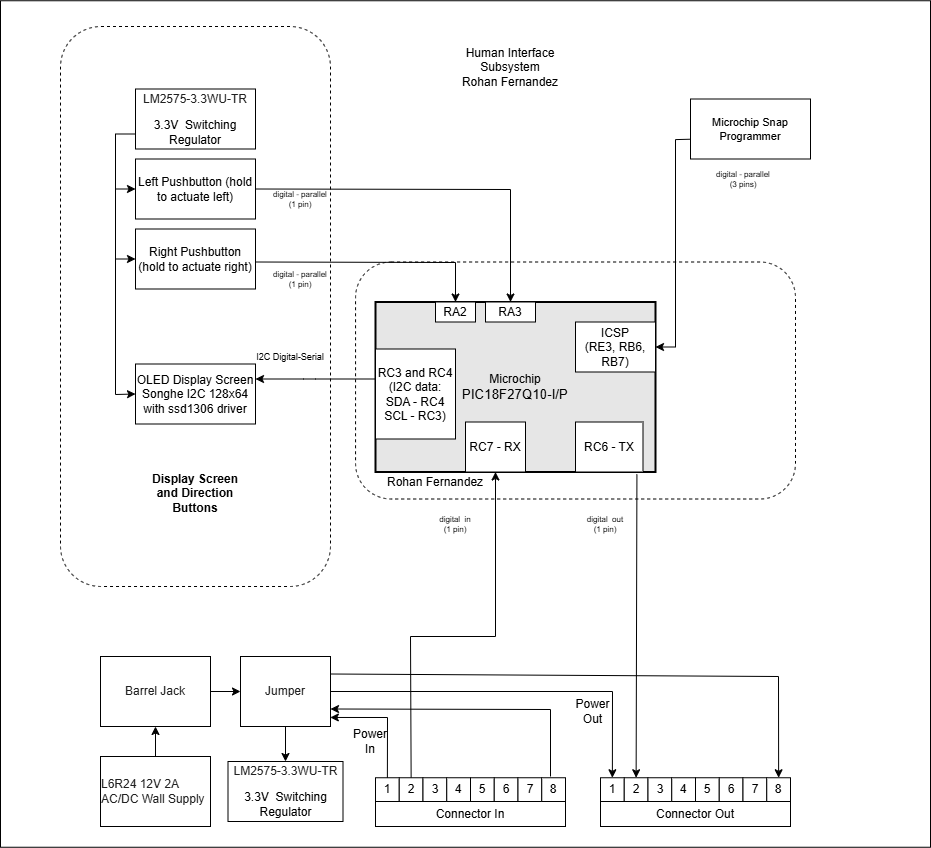

The diagram above was exported from draw.io. Its source (the exported page's mxGraphModel, read from the mxfile embedded in the PNG):
<mxGraphModel dx="1050" dy="557" grid="1" gridSize="10" guides="1" tooltips="1" connect="1" arrows="1" fold="1" page="1" pageScale="1" pageWidth="850" pageHeight="1100" math="0" shadow="0">
  <root>
    <mxCell id="0" />
    <mxCell id="1" parent="0" />
    <mxCell id="C7RKEaf57wYCMLpiFcQi-1" value="" style="rounded=0;whiteSpace=wrap;html=1;fontSize=16;" vertex="1" parent="1">
      <mxGeometry x="770" y="604.25" width="930" height="846.5" as="geometry" />
    </mxCell>
    <mxCell id="hqBAsZZ1AuLPlqOq4gsR-2" value="" style="rounded=1;whiteSpace=wrap;html=1;fillColor=none;dashed=1;" vertex="1" parent="1">
      <mxGeometry x="830" y="630" width="270" height="560" as="geometry" />
    </mxCell>
    <mxCell id="hqBAsZZ1AuLPlqOq4gsR-3" value="&lt;div&gt;&lt;div&gt;OLED Display Screen&lt;/div&gt;&lt;/div&gt;&lt;div&gt;Songhe I2C 128x64 with ssd1306 driver&lt;/div&gt;" style="rounded=0;whiteSpace=wrap;html=1;" vertex="1" parent="1">
      <mxGeometry x="905" y="967.5" width="120" height="60" as="geometry" />
    </mxCell>
    <mxCell id="hqBAsZZ1AuLPlqOq4gsR-4" value="Left Pushbutton (hold to actuate left)" style="rounded=0;whiteSpace=wrap;html=1;" vertex="1" parent="1">
      <mxGeometry x="905" y="762.5" width="120" height="60" as="geometry" />
    </mxCell>
    <mxCell id="hqBAsZZ1AuLPlqOq4gsR-5" value="" style="rounded=1;whiteSpace=wrap;html=1;fillColor=none;dashed=1;" vertex="1" parent="1">
      <mxGeometry x="1125.06" y="865.5" width="439.94" height="237" as="geometry" />
    </mxCell>
    <mxCell id="hqBAsZZ1AuLPlqOq4gsR-6" value="&lt;div&gt;Microchip&lt;/div&gt;&lt;div&gt;&lt;span style=&quot;font-size: 10pt ; font-family: &amp;quot;arial&amp;quot; ; font-style: normal&quot;&gt;PIC18F27Q10-I/P&lt;/span&gt;&lt;/div&gt;" style="rounded=0;whiteSpace=wrap;html=1;strokeWidth=2;fillColor=#E6E6E6;" vertex="1" parent="1">
      <mxGeometry x="1145" y="905.5" width="280" height="170" as="geometry" />
    </mxCell>
    <mxCell id="hqBAsZZ1AuLPlqOq4gsR-7" value="&lt;div&gt;&lt;span style=&quot;background-color: light-dark(#ffffff, var(--ge-dark-color, #121212));&quot;&gt;ICSP&lt;/span&gt;&lt;/div&gt;&lt;span style=&quot;background-color: rgb(255, 255, 255);&quot;&gt;(RE3, RB6, RB7)&lt;/span&gt;" style="rounded=0;whiteSpace=wrap;html=1;" vertex="1" parent="1">
      <mxGeometry x="1345" y="925.5" width="80" height="50" as="geometry" />
    </mxCell>
    <mxCell id="hqBAsZZ1AuLPlqOq4gsR-8" value="&lt;span&gt;Rohan Fernandez&lt;/span&gt;" style="text;html=1;strokeColor=none;fillColor=none;align=left;verticalAlign=middle;whiteSpace=wrap;rounded=0;dashed=1;" vertex="1" parent="1">
      <mxGeometry x="1155" y="1075.5" width="120" height="20" as="geometry" />
    </mxCell>
    <mxCell id="hqBAsZZ1AuLPlqOq4gsR-9" value="RC3 and RC4 (I2C data: SDA - RC4&lt;div&gt;SCL - RC3)&lt;/div&gt;" style="rounded=0;whiteSpace=wrap;html=1;" vertex="1" parent="1">
      <mxGeometry x="1145" y="952.5" width="80" height="90" as="geometry" />
    </mxCell>
    <mxCell id="hqBAsZZ1AuLPlqOq4gsR-10" value="RA3" style="rounded=0;whiteSpace=wrap;html=1;" vertex="1" parent="1">
      <mxGeometry x="1255" y="905.5" width="50" height="20" as="geometry" />
    </mxCell>
    <mxCell id="hqBAsZZ1AuLPlqOq4gsR-11" value="RA2" style="rounded=0;whiteSpace=wrap;html=1;" vertex="1" parent="1">
      <mxGeometry x="1205" y="905.5" width="40" height="20" as="geometry" />
    </mxCell>
    <mxCell id="hqBAsZZ1AuLPlqOq4gsR-13" value="RC7 - RX" style="rounded=0;whiteSpace=wrap;html=1;" vertex="1" parent="1">
      <mxGeometry x="1235" y="1025.5" width="60" height="50" as="geometry" />
    </mxCell>
    <mxCell id="hqBAsZZ1AuLPlqOq4gsR-14" value="RC6 - TX" style="rounded=0;whiteSpace=wrap;html=1;" vertex="1" parent="1">
      <mxGeometry x="1345" y="1025.5" width="67.5" height="50" as="geometry" />
    </mxCell>
    <mxCell id="hqBAsZZ1AuLPlqOq4gsR-20" value="&lt;div style=&quot;&quot;&gt;&lt;div style=&quot;&quot;&gt;&lt;font style=&quot;font-size: 9px;&quot;&gt;I2C Digital-Serial&lt;/font&gt;&lt;/div&gt;&lt;/div&gt;" style="text;html=1;strokeColor=none;fillColor=none;align=center;verticalAlign=middle;whiteSpace=wrap;rounded=0;fontSize=8;rotation=0;" vertex="1" parent="1">
      <mxGeometry x="1020" y="945.5" width="80" height="30" as="geometry" />
    </mxCell>
    <mxCell id="hqBAsZZ1AuLPlqOq4gsR-21" value="&lt;p style=&quot;line-height: 120%&quot;&gt;&lt;span style=&quot;background-color: rgb(255, 255, 255); color: rgba(0, 0, 0, 0.87); font-family: Roboto, -apple-system, BlinkMacSystemFont, Helvetica, Arial, sans-serif; text-align: left;&quot;&gt;LM2575-3.3WU-TR&lt;/span&gt;&lt;/p&gt;&lt;p style=&quot;line-height: 120%&quot;&gt;&lt;span style=&quot;background-color: transparent; color: light-dark(rgb(0, 0, 0), rgb(255, 255, 255));&quot;&gt;3.3V&amp;nbsp; Switching Regulator&lt;/span&gt;&lt;/p&gt;" style="rounded=0;whiteSpace=wrap;html=1;" vertex="1" parent="1">
      <mxGeometry x="905" y="692.5" width="120" height="60" as="geometry" />
    </mxCell>
    <mxCell id="hqBAsZZ1AuLPlqOq4gsR-22" style="edgeStyle=orthogonalEdgeStyle;rounded=0;orthogonalLoop=1;jettySize=auto;html=1;entryX=1;entryY=0.5;entryDx=0;entryDy=0;startArrow=none;startFill=0;endArrow=classic;fontSize=11;strokeWidth=1;sketch=0;" edge="1" parent="1" target="hqBAsZZ1AuLPlqOq4gsR-7">
      <mxGeometry relative="1" as="geometry">
        <mxPoint x="1465" y="742.590909090909" as="sourcePoint" />
      </mxGeometry>
    </mxCell>
    <mxCell id="hqBAsZZ1AuLPlqOq4gsR-23" value="&lt;div style=&quot;font-size: 8px&quot;&gt;digital - parallel&lt;br&gt;&lt;/div&gt;&lt;div style=&quot;font-size: 8px&quot;&gt;(3 pins)&lt;/div&gt;" style="text;html=1;strokeColor=none;fillColor=none;align=center;verticalAlign=middle;whiteSpace=wrap;rounded=0;fontSize=8;rotation=0;" vertex="1" parent="1">
      <mxGeometry x="1482.5" y="772.5" width="60" height="20" as="geometry" />
    </mxCell>
    <mxCell id="hqBAsZZ1AuLPlqOq4gsR-24" value="Right Pushbutton (hold to actuate right)" style="rounded=0;whiteSpace=wrap;html=1;" vertex="1" parent="1">
      <mxGeometry x="905" y="832.5" width="120" height="60" as="geometry" />
    </mxCell>
    <mxCell id="hqBAsZZ1AuLPlqOq4gsR-25" value="" style="endArrow=classic;html=1;rounded=0;entryX=1;entryY=0.25;entryDx=0;entryDy=0;" edge="1" parent="1" target="hqBAsZZ1AuLPlqOq4gsR-3">
      <mxGeometry width="50" height="50" relative="1" as="geometry">
        <mxPoint x="1145" y="982.5" as="sourcePoint" />
        <mxPoint x="1040" y="1000" as="targetPoint" />
        <Array as="points">
          <mxPoint x="1085" y="982.5" />
          <mxPoint x="1073" y="982.5" />
        </Array>
      </mxGeometry>
    </mxCell>
    <mxCell id="hqBAsZZ1AuLPlqOq4gsR-27" value="" style="endArrow=classic;html=1;rounded=0;exitX=0;exitY=0.75;exitDx=0;exitDy=0;entryX=0;entryY=0.5;entryDx=0;entryDy=0;" edge="1" parent="1" source="hqBAsZZ1AuLPlqOq4gsR-21" target="hqBAsZZ1AuLPlqOq4gsR-3">
      <mxGeometry width="50" height="50" relative="1" as="geometry">
        <mxPoint x="1095" y="982.5" as="sourcePoint" />
        <mxPoint x="970" y="1130" as="targetPoint" />
        <Array as="points">
          <mxPoint x="885" y="737.5" />
          <mxPoint x="885" y="902.5" />
          <mxPoint x="885" y="998" />
        </Array>
      </mxGeometry>
    </mxCell>
    <mxCell id="hqBAsZZ1AuLPlqOq4gsR-28" value="" style="endArrow=classic;html=1;rounded=0;entryX=0;entryY=0.5;entryDx=0;entryDy=0;" edge="1" parent="1" target="hqBAsZZ1AuLPlqOq4gsR-4">
      <mxGeometry width="50" height="50" relative="1" as="geometry">
        <mxPoint x="885" y="792.5" as="sourcePoint" />
        <mxPoint x="1145" y="932.5" as="targetPoint" />
      </mxGeometry>
    </mxCell>
    <mxCell id="hqBAsZZ1AuLPlqOq4gsR-29" value="" style="endArrow=classic;html=1;rounded=0;entryX=0;entryY=0.5;entryDx=0;entryDy=0;" edge="1" parent="1" target="hqBAsZZ1AuLPlqOq4gsR-24">
      <mxGeometry width="50" height="50" relative="1" as="geometry">
        <mxPoint x="885" y="862.5" as="sourcePoint" />
        <mxPoint x="935" y="822.5" as="targetPoint" />
      </mxGeometry>
    </mxCell>
    <mxCell id="hqBAsZZ1AuLPlqOq4gsR-31" value="&lt;p style=&quot;text-align: left; line-height: 120%;&quot;&gt;&lt;font face=&quot;Roboto, -apple-system, BlinkMacSystemFont, Helvetica, Arial, sans-serif&quot; color=&quot;rgba(0, 0, 0, 0.87)&quot;&gt;&lt;span style=&quot;background-color: rgb(255, 255, 255);&quot;&gt;Jumper&lt;/span&gt;&lt;/font&gt;&lt;/p&gt;" style="rounded=0;whiteSpace=wrap;html=1;" vertex="1" parent="1">
      <mxGeometry x="1010" y="1260" width="90" height="70" as="geometry" />
    </mxCell>
    <mxCell id="hqBAsZZ1AuLPlqOq4gsR-32" value="&lt;b&gt;Display Screen and Direction Buttons&lt;/b&gt;" style="text;html=1;align=center;verticalAlign=middle;whiteSpace=wrap;rounded=0;" vertex="1" parent="1">
      <mxGeometry x="915" y="1075.5" width="100" height="42.5" as="geometry" />
    </mxCell>
    <mxCell id="hqBAsZZ1AuLPlqOq4gsR-33" value="&lt;div style=&quot;font-size: 8px&quot;&gt;digital - parallel&lt;/div&gt;&lt;div style=&quot;font-size: 8px&quot;&gt;(1 pin)&lt;br&gt;&lt;/div&gt;" style="text;html=1;strokeColor=none;fillColor=none;align=center;verticalAlign=middle;whiteSpace=wrap;rounded=0;fontSize=8;rotation=0;" vertex="1" parent="1">
      <mxGeometry x="1040" y="872.5" width="60" height="20" as="geometry" />
    </mxCell>
    <mxCell id="hqBAsZZ1AuLPlqOq4gsR-34" value="&lt;div style=&quot;font-size: 8px&quot;&gt;digital - parallel&lt;/div&gt;&lt;div style=&quot;font-size: 8px&quot;&gt;(1 pin)&lt;br&gt;&lt;/div&gt;" style="text;html=1;strokeColor=none;fillColor=none;align=center;verticalAlign=middle;whiteSpace=wrap;rounded=0;fontSize=8;rotation=0;" vertex="1" parent="1">
      <mxGeometry x="1040" y="792.5" width="60" height="20" as="geometry" />
    </mxCell>
    <mxCell id="hqBAsZZ1AuLPlqOq4gsR-36" value="" style="endArrow=classic;html=1;rounded=0;exitX=0.91;exitY=1.046;exitDx=0;exitDy=0;exitPerimeter=0;entryX=0.5;entryY=0;entryDx=0;entryDy=0;" edge="1" parent="1" source="hqBAsZZ1AuLPlqOq4gsR-14" target="hqBAsZZ1AuLPlqOq4gsR-55">
      <mxGeometry width="50" height="50" relative="1" as="geometry">
        <mxPoint x="1375" y="1072.5" as="sourcePoint" />
        <mxPoint x="1360.0599999999995" y="1382.5" as="targetPoint" />
      </mxGeometry>
    </mxCell>
    <mxCell id="hqBAsZZ1AuLPlqOq4gsR-37" value="" style="endArrow=classic;html=1;rounded=0;entryX=0.5;entryY=1;entryDx=0;entryDy=0;exitX=0.5;exitY=0;exitDx=0;exitDy=0;" edge="1" parent="1" source="hqBAsZZ1AuLPlqOq4gsR-45" target="hqBAsZZ1AuLPlqOq4gsR-13">
      <mxGeometry width="50" height="50" relative="1" as="geometry">
        <mxPoint x="1265" y="1382.5" as="sourcePoint" />
        <mxPoint x="1315" y="1082.5" as="targetPoint" />
        <Array as="points">
          <mxPoint x="1180" y="1240" />
          <mxPoint x="1265" y="1240" />
        </Array>
      </mxGeometry>
    </mxCell>
    <mxCell id="hqBAsZZ1AuLPlqOq4gsR-41" value="Human Interface Subsystem&lt;div&gt;Rohan Fernandez&lt;/div&gt;" style="text;whiteSpace=wrap;html=1;align=center;" vertex="1" parent="1">
      <mxGeometry x="1205" y="642.5" width="150" height="50" as="geometry" />
    </mxCell>
    <mxCell id="hqBAsZZ1AuLPlqOq4gsR-42" value="" style="group" connectable="0" vertex="1" parent="1">
      <mxGeometry x="1145" y="1381.25" width="190" height="48.75" as="geometry" />
    </mxCell>
    <mxCell id="hqBAsZZ1AuLPlqOq4gsR-43" value="Connector In" style="whiteSpace=wrap;html=1;" vertex="1" parent="hqBAsZZ1AuLPlqOq4gsR-42">
      <mxGeometry y="23.75" width="190" height="25" as="geometry" />
    </mxCell>
    <mxCell id="hqBAsZZ1AuLPlqOq4gsR-44" value="1" style="whiteSpace=wrap;html=1;aspect=fixed;" vertex="1" parent="hqBAsZZ1AuLPlqOq4gsR-42">
      <mxGeometry width="23.75" height="23.75" as="geometry" />
    </mxCell>
    <mxCell id="hqBAsZZ1AuLPlqOq4gsR-45" value="2" style="whiteSpace=wrap;html=1;aspect=fixed;" vertex="1" parent="hqBAsZZ1AuLPlqOq4gsR-42">
      <mxGeometry x="23.75" width="23.75" height="23.75" as="geometry" />
    </mxCell>
    <mxCell id="hqBAsZZ1AuLPlqOq4gsR-46" value="3" style="whiteSpace=wrap;html=1;aspect=fixed;" vertex="1" parent="hqBAsZZ1AuLPlqOq4gsR-42">
      <mxGeometry x="47.5" width="23.75" height="23.75" as="geometry" />
    </mxCell>
    <mxCell id="hqBAsZZ1AuLPlqOq4gsR-47" value="4" style="whiteSpace=wrap;html=1;aspect=fixed;" vertex="1" parent="hqBAsZZ1AuLPlqOq4gsR-42">
      <mxGeometry x="71.25" width="23.75" height="23.75" as="geometry" />
    </mxCell>
    <mxCell id="hqBAsZZ1AuLPlqOq4gsR-48" value="5" style="whiteSpace=wrap;html=1;aspect=fixed;" vertex="1" parent="hqBAsZZ1AuLPlqOq4gsR-42">
      <mxGeometry x="95" width="23.75" height="23.75" as="geometry" />
    </mxCell>
    <mxCell id="hqBAsZZ1AuLPlqOq4gsR-49" value="6" style="whiteSpace=wrap;html=1;aspect=fixed;" vertex="1" parent="hqBAsZZ1AuLPlqOq4gsR-42">
      <mxGeometry x="118.75" width="23.75" height="23.75" as="geometry" />
    </mxCell>
    <mxCell id="hqBAsZZ1AuLPlqOq4gsR-50" value="7" style="whiteSpace=wrap;html=1;aspect=fixed;" vertex="1" parent="hqBAsZZ1AuLPlqOq4gsR-42">
      <mxGeometry x="142.5" width="23.75" height="23.75" as="geometry" />
    </mxCell>
    <mxCell id="hqBAsZZ1AuLPlqOq4gsR-51" value="8" style="whiteSpace=wrap;html=1;aspect=fixed;" vertex="1" parent="hqBAsZZ1AuLPlqOq4gsR-42">
      <mxGeometry x="166.25" width="23.75" height="23.75" as="geometry" />
    </mxCell>
    <mxCell id="hqBAsZZ1AuLPlqOq4gsR-52" value="" style="group" connectable="0" vertex="1" parent="1">
      <mxGeometry x="1370" y="1381.25" width="190" height="48.75" as="geometry" />
    </mxCell>
    <mxCell id="hqBAsZZ1AuLPlqOq4gsR-53" value="Connector Out" style="whiteSpace=wrap;html=1;" vertex="1" parent="hqBAsZZ1AuLPlqOq4gsR-52">
      <mxGeometry y="23.75" width="190" height="25" as="geometry" />
    </mxCell>
    <mxCell id="hqBAsZZ1AuLPlqOq4gsR-54" value="1" style="whiteSpace=wrap;html=1;aspect=fixed;" vertex="1" parent="hqBAsZZ1AuLPlqOq4gsR-52">
      <mxGeometry width="23.75" height="23.75" as="geometry" />
    </mxCell>
    <mxCell id="hqBAsZZ1AuLPlqOq4gsR-55" value="2" style="whiteSpace=wrap;html=1;aspect=fixed;" vertex="1" parent="hqBAsZZ1AuLPlqOq4gsR-52">
      <mxGeometry x="23.75" width="23.75" height="23.75" as="geometry" />
    </mxCell>
    <mxCell id="hqBAsZZ1AuLPlqOq4gsR-56" value="3" style="whiteSpace=wrap;html=1;aspect=fixed;" vertex="1" parent="hqBAsZZ1AuLPlqOq4gsR-52">
      <mxGeometry x="47.5" width="23.75" height="23.75" as="geometry" />
    </mxCell>
    <mxCell id="hqBAsZZ1AuLPlqOq4gsR-57" value="4" style="whiteSpace=wrap;html=1;aspect=fixed;" vertex="1" parent="hqBAsZZ1AuLPlqOq4gsR-52">
      <mxGeometry x="71.25" width="23.75" height="23.75" as="geometry" />
    </mxCell>
    <mxCell id="hqBAsZZ1AuLPlqOq4gsR-58" value="5" style="whiteSpace=wrap;html=1;aspect=fixed;" vertex="1" parent="hqBAsZZ1AuLPlqOq4gsR-52">
      <mxGeometry x="95" width="23.75" height="23.75" as="geometry" />
    </mxCell>
    <mxCell id="hqBAsZZ1AuLPlqOq4gsR-59" value="6" style="whiteSpace=wrap;html=1;aspect=fixed;" vertex="1" parent="hqBAsZZ1AuLPlqOq4gsR-52">
      <mxGeometry x="118.75" width="23.75" height="23.75" as="geometry" />
    </mxCell>
    <mxCell id="hqBAsZZ1AuLPlqOq4gsR-60" value="7" style="whiteSpace=wrap;html=1;aspect=fixed;" vertex="1" parent="hqBAsZZ1AuLPlqOq4gsR-52">
      <mxGeometry x="142.5" width="23.75" height="23.75" as="geometry" />
    </mxCell>
    <mxCell id="hqBAsZZ1AuLPlqOq4gsR-61" value="8" style="whiteSpace=wrap;html=1;aspect=fixed;" vertex="1" parent="hqBAsZZ1AuLPlqOq4gsR-52">
      <mxGeometry x="166.25" width="23.75" height="23.75" as="geometry" />
    </mxCell>
    <mxCell id="hqBAsZZ1AuLPlqOq4gsR-63" value="" style="endArrow=classic;html=1;rounded=0;entryX=0.5;entryY=0;entryDx=0;entryDy=0;exitX=1;exitY=0.75;exitDx=0;exitDy=0;" edge="1" parent="1" target="hqBAsZZ1AuLPlqOq4gsR-11">
      <mxGeometry width="50" height="50" relative="1" as="geometry">
        <mxPoint x="1025" y="865.5" as="sourcePoint" />
        <mxPoint x="1225" y="893.5" as="targetPoint" />
        <Array as="points">
          <mxPoint x="1225" y="866" />
        </Array>
      </mxGeometry>
    </mxCell>
    <mxCell id="hqBAsZZ1AuLPlqOq4gsR-64" value="" style="endArrow=classic;html=1;rounded=0;entryX=0.5;entryY=0;entryDx=0;entryDy=0;exitX=1;exitY=0.5;exitDx=0;exitDy=0;" edge="1" parent="1" source="hqBAsZZ1AuLPlqOq4gsR-4" target="hqBAsZZ1AuLPlqOq4gsR-10">
      <mxGeometry width="50" height="50" relative="1" as="geometry">
        <mxPoint x="1305" y="912.5" as="sourcePoint" />
        <mxPoint x="1355" y="862.5" as="targetPoint" />
        <Array as="points">
          <mxPoint x="1280" y="793" />
        </Array>
      </mxGeometry>
    </mxCell>
    <mxCell id="hqBAsZZ1AuLPlqOq4gsR-66" value="Microchip Snap Programmer" style="rounded=0;whiteSpace=wrap;html=1;fontSize=11;" vertex="1" parent="1">
      <mxGeometry x="1460" y="702.5" width="120" height="60" as="geometry" />
    </mxCell>
    <mxCell id="hqBAsZZ1AuLPlqOq4gsR-67" value="" style="endArrow=classic;html=1;rounded=0;entryX=0.5;entryY=0;entryDx=0;entryDy=0;exitX=1;exitY=0.5;exitDx=0;exitDy=0;" edge="1" parent="1" source="hqBAsZZ1AuLPlqOq4gsR-31" target="hqBAsZZ1AuLPlqOq4gsR-54">
      <mxGeometry width="50" height="50" relative="1" as="geometry">
        <mxPoint x="1340" y="1390" as="sourcePoint" />
        <mxPoint x="1340" y="1330" as="targetPoint" />
        <Array as="points">
          <mxPoint x="1382" y="1295" />
        </Array>
      </mxGeometry>
    </mxCell>
    <mxCell id="hqBAsZZ1AuLPlqOq4gsR-68" value="Power In" style="text;html=1;align=center;verticalAlign=middle;whiteSpace=wrap;rounded=0;" vertex="1" parent="1">
      <mxGeometry x="1120" y="1330" width="40" height="30" as="geometry" />
    </mxCell>
    <mxCell id="hqBAsZZ1AuLPlqOq4gsR-69" value="Power Out" style="text;html=1;align=center;verticalAlign=middle;whiteSpace=wrap;rounded=0;" vertex="1" parent="1">
      <mxGeometry x="1345" y="1300" width="35.03" height="30" as="geometry" />
    </mxCell>
    <mxCell id="hqBAsZZ1AuLPlqOq4gsR-70" value="" style="endArrow=classic;html=1;rounded=0;entryX=0.998;entryY=0.871;entryDx=0;entryDy=0;entryPerimeter=0;exitX=0.5;exitY=0;exitDx=0;exitDy=0;" edge="1" parent="1" source="hqBAsZZ1AuLPlqOq4gsR-44" target="hqBAsZZ1AuLPlqOq4gsR-31">
      <mxGeometry width="50" height="50" relative="1" as="geometry">
        <mxPoint x="1130" y="1390" as="sourcePoint" />
        <mxPoint x="1180" y="1340" as="targetPoint" />
        <Array as="points">
          <mxPoint x="1157" y="1321" />
        </Array>
      </mxGeometry>
    </mxCell>
    <mxCell id="hqBAsZZ1AuLPlqOq4gsR-71" value="&lt;p style=&quot;text-align: left; line-height: 120%;&quot;&gt;&lt;font face=&quot;Roboto, -apple-system, BlinkMacSystemFont, Helvetica, Arial, sans-serif&quot; color=&quot;rgba(0, 0, 0, 0.87)&quot;&gt;&lt;span style=&quot;background-color: rgb(255, 255, 255);&quot;&gt;Barrel Jack&lt;/span&gt;&lt;/font&gt;&lt;/p&gt;" style="rounded=0;whiteSpace=wrap;html=1;" vertex="1" parent="1">
      <mxGeometry x="870" y="1260" width="110" height="70" as="geometry" />
    </mxCell>
    <mxCell id="hqBAsZZ1AuLPlqOq4gsR-72" value="&lt;p style=&quot;text-align: left; line-height: 120%;&quot;&gt;&lt;font face=&quot;Roboto, -apple-system, BlinkMacSystemFont, Helvetica, Arial, sans-serif&quot; color=&quot;rgba(0, 0, 0, 0.87)&quot;&gt;&lt;span style=&quot;background-color: rgb(255, 255, 255);&quot;&gt;L6R24 12V 2A AC/DC Wall Supply&lt;/span&gt;&lt;/font&gt;&lt;/p&gt;" style="rounded=0;whiteSpace=wrap;html=1;" vertex="1" parent="1">
      <mxGeometry x="870" y="1360" width="110" height="70" as="geometry" />
    </mxCell>
    <mxCell id="hqBAsZZ1AuLPlqOq4gsR-73" value="" style="endArrow=classic;html=1;rounded=0;entryX=0.5;entryY=1;entryDx=0;entryDy=0;exitX=0.5;exitY=0;exitDx=0;exitDy=0;" edge="1" parent="1" source="hqBAsZZ1AuLPlqOq4gsR-72" target="hqBAsZZ1AuLPlqOq4gsR-71">
      <mxGeometry width="50" height="50" relative="1" as="geometry">
        <mxPoint x="930" y="1360" as="sourcePoint" />
        <mxPoint x="980" y="1310" as="targetPoint" />
      </mxGeometry>
    </mxCell>
    <mxCell id="hqBAsZZ1AuLPlqOq4gsR-74" value="" style="endArrow=classic;html=1;rounded=0;entryX=0;entryY=0.5;entryDx=0;entryDy=0;exitX=1;exitY=0.5;exitDx=0;exitDy=0;" edge="1" parent="1" source="hqBAsZZ1AuLPlqOq4gsR-71" target="hqBAsZZ1AuLPlqOq4gsR-31">
      <mxGeometry width="50" height="50" relative="1" as="geometry">
        <mxPoint x="935" y="1370" as="sourcePoint" />
        <mxPoint x="935" y="1340" as="targetPoint" />
      </mxGeometry>
    </mxCell>
    <mxCell id="hqBAsZZ1AuLPlqOq4gsR-75" value="&lt;p style=&quot;line-height: 120%&quot;&gt;&lt;span style=&quot;background-color: rgb(255, 255, 255); color: rgba(0, 0, 0, 0.87); font-family: Roboto, -apple-system, BlinkMacSystemFont, Helvetica, Arial, sans-serif; text-align: left;&quot;&gt;LM2575-3.3WU-TR&lt;/span&gt;&lt;/p&gt;&lt;p style=&quot;line-height: 120%&quot;&gt;&lt;span style=&quot;background-color: transparent; color: light-dark(rgb(0, 0, 0), rgb(255, 255, 255));&quot;&gt;3.3V&amp;nbsp; Switching Regulator&lt;/span&gt;&lt;/p&gt;" style="rounded=0;whiteSpace=wrap;html=1;" vertex="1" parent="1">
      <mxGeometry x="997.5" y="1365" width="115" height="60" as="geometry" />
    </mxCell>
    <mxCell id="hqBAsZZ1AuLPlqOq4gsR-76" value="" style="endArrow=classic;html=1;rounded=0;entryX=0.5;entryY=0;entryDx=0;entryDy=0;exitX=0.5;exitY=1;exitDx=0;exitDy=0;" edge="1" parent="1" source="hqBAsZZ1AuLPlqOq4gsR-31" target="hqBAsZZ1AuLPlqOq4gsR-75">
      <mxGeometry width="50" height="50" relative="1" as="geometry">
        <mxPoint x="1060" y="1330" as="sourcePoint" />
        <mxPoint x="1110" y="1280" as="targetPoint" />
      </mxGeometry>
    </mxCell>
    <mxCell id="hqBAsZZ1AuLPlqOq4gsR-77" value="" style="endArrow=classic;html=1;rounded=0;entryX=1;entryY=0.75;entryDx=0;entryDy=0;" edge="1" parent="1" target="hqBAsZZ1AuLPlqOq4gsR-31">
      <mxGeometry width="50" height="50" relative="1" as="geometry">
        <mxPoint x="1320" y="1380" as="sourcePoint" />
        <mxPoint x="1370" y="1330" as="targetPoint" />
        <Array as="points">
          <mxPoint x="1320" y="1313" />
        </Array>
      </mxGeometry>
    </mxCell>
    <mxCell id="hqBAsZZ1AuLPlqOq4gsR-78" value="" style="endArrow=classic;html=1;rounded=0;exitX=1;exitY=0.25;exitDx=0;exitDy=0;entryX=0.5;entryY=0;entryDx=0;entryDy=0;" edge="1" parent="1" source="hqBAsZZ1AuLPlqOq4gsR-31" target="hqBAsZZ1AuLPlqOq4gsR-61">
      <mxGeometry width="50" height="50" relative="1" as="geometry">
        <mxPoint x="1100" y="1280" as="sourcePoint" />
        <mxPoint x="1150" y="1230" as="targetPoint" />
        <Array as="points">
          <mxPoint x="1548" y="1280" />
        </Array>
      </mxGeometry>
    </mxCell>
    <mxCell id="hqBAsZZ1AuLPlqOq4gsR-81" value="&lt;div style=&quot;font-size: 8px&quot;&gt;digital&amp;nbsp; in&lt;/div&gt;&lt;div style=&quot;font-size: 8px&quot;&gt;(1 pin)&lt;br&gt;&lt;/div&gt;" style="text;html=1;strokeColor=none;fillColor=none;align=center;verticalAlign=middle;whiteSpace=wrap;rounded=0;fontSize=8;rotation=0;" vertex="1" parent="1">
      <mxGeometry x="1195" y="1118" width="60" height="20" as="geometry" />
    </mxCell>
    <mxCell id="hqBAsZZ1AuLPlqOq4gsR-82" value="&lt;div style=&quot;font-size: 8px&quot;&gt;digital&amp;nbsp; out&lt;/div&gt;&lt;div style=&quot;font-size: 8px&quot;&gt;(1 pin)&lt;br&gt;&lt;/div&gt;" style="text;html=1;strokeColor=none;fillColor=none;align=center;verticalAlign=middle;whiteSpace=wrap;rounded=0;fontSize=8;rotation=0;" vertex="1" parent="1">
      <mxGeometry x="1345" y="1118" width="60" height="20" as="geometry" />
    </mxCell>
  </root>
</mxGraphModel>